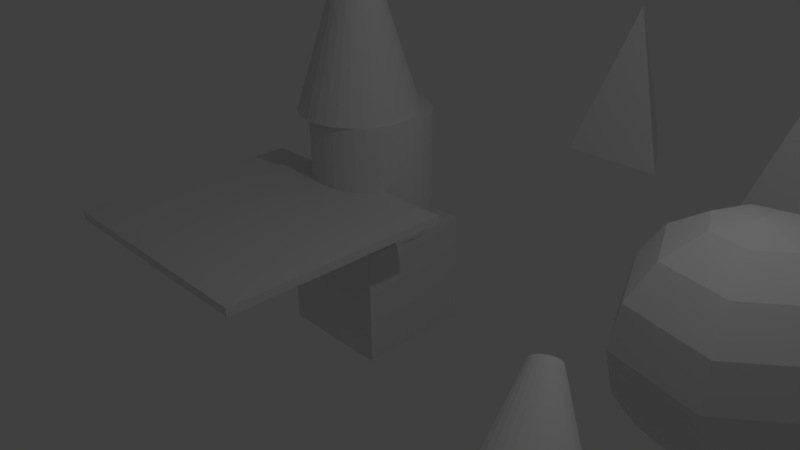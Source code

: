 # Source: course2.blend  (saved by Blender 2.77.0; exported with 4.5.12 LTS)
import bpy
from mathutils import Matrix  # noqa: F401  (used for matrix-valued properties, if any)

bpy.ops.wm.read_factory_settings(use_empty=True)
scene = bpy.context.scene
scene.name = 'Scene'

# ---- collections
col_collection_1 = bpy.data.collections.new('Collection 1'); scene.collection.children.link(col_collection_1)

# ---- materials (node trees are filled in below, after node groups)
mat_material = bpy.data.materials.new('Material')
mat_material.alpha_threshold = 0.0
mat_material.use_transparent_shadow = False
mat_material.roughness = 0.5
mat_material.line_color = (0.0, 0.0, 0.0, 1.0)

# ---- material node trees

# ---- world
world_world = bpy.data.worlds.new('World'); scene.world = world_world
world_world.color = (0.05088, 0.05088, 0.05088)
world_world.use_sun_shadow = False
world_world.sun_shadow_jitter_overblur = 0.0
world_world.cycles.sampling_method = 'MANUAL'

# ---- cameras
cam_camera = bpy.data.cameras.new('Camera')
cam_camera.clip_end = 100.0
cam_camera.lens = 35.0
cam_camera.sensor_width = 32.0
cam_camera.sensor_height = 18.0
cam_camera.ortho_scale = 7.314
cam_camera.dof.focus_distance = 0.0
cam_camera.dof.aperture_fstop = 128.0

# ---- lights
light_lamp = bpy.data.lights.new('Lamp', 'POINT')
light_lamp.transmission_factor = 0.0
light_lamp.cutoff_distance = 30.0
light_lamp.energy = 100.0
light_lamp.shadow_buffer_clip_start = 1.001
light_lamp.shadow_soft_size = 0.1
light_lamp.shadow_maximum_resolution = 0.006
light_lamp.use_absolute_resolution = True

# ---- meshes
me_cone_007 = bpy.data.meshes.new('Cone.007')
me_cone_007.from_pydata([(0.0, 1.0, -1.285), (0.0, 0.001, 1.285), (1.0, -4.371e-08, -1.285), (0.001, -4.371e-11, 1.285), (-8.742e-08, -1.0, -1.285), (-8.742e-11, -0.001, 1.285), (-1.0, 1.192e-08, -1.285), (-0.001, 1.192e-11, 1.285)], [], [(0, 1, 3, 2), (2, 3, 5, 4), (3, 1, 7, 5), (4, 5, 7, 6), (6, 7, 1, 0), (0, 2, 4, 6)])
me_cone_007.use_remesh_preserve_volume = False
me_cone_007.use_remesh_preserve_attributes = False
me_cone_007.use_mirror_vertex_groups = False
me_cone_007.update()
me_cone_005 = bpy.data.meshes.new('Cone.005')
me_cone_005.from_pydata([(0.0, 1.0, -1.285), (0.0, 0.001, 1.285), (0.866, -0.5, -1.285), (0.000866, -0.0005, 1.285), (-0.866, -0.5, -1.285), (-0.000866, -0.0005, 1.285)], [], [(0, 1, 3, 2), (2, 3, 5, 4), (3, 1, 5), (4, 5, 1, 0), (0, 2, 4)])
me_cone_005.use_remesh_preserve_volume = False
me_cone_005.use_remesh_preserve_attributes = False
me_cone_005.use_mirror_vertex_groups = False
me_cone_005.update()
me_cone_004 = bpy.data.meshes.new('Cone.004')
me_cone_004.from_pydata([(0.0, 1.0, -1.285), (0.0, 0.001, 1.285), (0.866, -0.5, -1.285), (0.000866, -0.0005, 1.285), (-0.866, -0.5, -1.285), (-0.000866, -0.0005, 1.285)], [], [(0, 1, 3, 2), (2, 3, 5, 4), (3, 1, 5), (4, 5, 1, 0), (0, 2, 4)])
me_cone_004.use_remesh_preserve_volume = False
me_cone_004.use_remesh_preserve_attributes = False
me_cone_004.use_mirror_vertex_groups = False
me_cone_004.update()
me_cone_003 = bpy.data.meshes.new('Cone.003')
me_cone_003.from_pydata([(0.0, 1.0, -1.285), (0.0, 0.191, 1.285), (0.2013, 0.9795, -1.285), (0.03845, 0.1871, 1.285), (0.3944, 0.919, -1.285), (0.07532, 0.1755, 1.285), (0.5713, 0.8208, -1.285), (0.1091, 0.1568, 1.285), (0.7248, 0.689, -1.285), (0.1384, 0.1316, 1.285), (0.8486, 0.529, -1.285), (0.1621, 0.101, 1.285), (0.9378, 0.3473, -1.285), (0.1791, 0.06634, 1.285), (0.9885, 0.1514, -1.285), (0.1888, 0.02892, 1.285), (0.9987, -0.05065, -1.285), (0.1908, -0.009674, 1.285), (0.9681, -0.2507, -1.285), (0.1849, -0.04787, 1.285), (0.8978, -0.4404, -1.285), (0.1715, -0.08412, 1.285), (0.7908, -0.6121, -1.285), (0.151, -0.1169, 1.285), (0.6514, -0.7588, -1.285), (0.1244, -0.1449, 1.285), (0.4853, -0.8743, -1.285), (0.09269, -0.167, 1.285), (0.2994, -0.9541, -1.285), (0.05718, -0.1822, 1.285), (0.1012, -0.9949, -1.285), (0.01932, -0.19, 1.285), (-0.1012, -0.9949, -1.285), (-0.01932, -0.19, 1.285), (-0.2994, -0.9541, -1.285), (-0.05718, -0.1822, 1.285), (-0.4853, -0.8743, -1.285), (-0.09269, -0.167, 1.285), (-0.6514, -0.7588, -1.285), (-0.1244, -0.1449, 1.285), (-0.7908, -0.6121, -1.285), (-0.151, -0.1169, 1.285), (-0.8978, -0.4404, -1.285), (-0.1715, -0.08412, 1.285), (-0.9681, -0.2507, -1.285), (-0.1849, -0.04787, 1.285), (-0.9987, -0.05065, -1.285), (-0.1908, -0.009674, 1.285), (-0.9885, 0.1514, -1.285), (-0.1888, 0.02892, 1.285), (-0.9378, 0.3473, -1.285), (-0.1791, 0.06634, 1.285), (-0.8486, 0.529, -1.285), (-0.1621, 0.101, 1.285), (-0.7248, 0.689, -1.285), (-0.1384, 0.1316, 1.285), (-0.5713, 0.8208, -1.285), (-0.1091, 0.1568, 1.285), (-0.3944, 0.919, -1.285), (-0.07532, 0.1755, 1.285), (-0.2013, 0.9795, -1.285), (-0.03845, 0.1871, 1.285)], [], [(0, 1, 3, 2), (2, 3, 5, 4), (4, 5, 7, 6), (6, 7, 9, 8), (8, 9, 11, 10), (10, 11, 13, 12), (12, 13, 15, 14), (14, 15, 17, 16), (16, 17, 19, 18), (18, 19, 21, 20), (20, 21, 23, 22), (22, 23, 25, 24), (24, 25, 27, 26), (26, 27, 29, 28), (28, 29, 31, 30), (30, 31, 33, 32), (32, 33, 35, 34), (34, 35, 37, 36), (36, 37, 39, 38), (38, 39, 41, 40), (40, 41, 43, 42), (42, 43, 45, 44), (44, 45, 47, 46), (46, 47, 49, 48), (48, 49, 51, 50), (50, 51, 53, 52), (52, 53, 55, 54), (54, 55, 57, 56), (56, 57, 59, 58), (3, 1, 61, 59, 57, 55, 53, 51, 49, 47, 45, 43, 41, 39, 37, 35, 33, 31, 29, 27, 25, 23, 21, 19, 17, 15, 13, 11, 9, 7, 5), (58, 59, 61, 60), (60, 61, 1, 0), (0, 2, 4, 6, 8, 10, 12, 14, 16, 18, 20, 22, 24, 26, 28, 30, 32, 34, 36, 38, 40, 42, 44, 46, 48, 50, 52, 54, 56, 58, 60)])
me_cone_003.use_remesh_preserve_volume = False
me_cone_003.use_remesh_preserve_attributes = False
me_cone_003.use_mirror_vertex_groups = False
me_cone_003.update()
me_cylinder_001 = bpy.data.meshes.new('Cylinder.001')
me_cylinder_001.from_pydata([(0.0, 1.0, -1.0), (0.0, 1.0, 1.0), (0.1951, 0.9808, -1.0), (0.1951, 0.9808, 1.0), (0.3827, 0.9239, -1.0), (0.3827, 0.9239, 1.0), (0.5556, 0.8315, -1.0), (0.5556, 0.8315, 1.0), (0.7071, 0.7071, -1.0), (0.7071, 0.7071, 1.0), (0.8315, 0.5556, -1.0), (0.8315, 0.5556, 1.0), (0.9239, 0.3827, -1.0), (0.9239, 0.3827, 1.0), (0.9808, 0.1951, -1.0), (0.9808, 0.1951, 1.0), (1.0, 7.55e-08, -1.0), (1.0, 7.55e-08, 1.0), (0.9808, -0.1951, -1.0), (0.9808, -0.1951, 1.0), (0.9239, -0.3827, -1.0), (0.9239, -0.3827, 1.0), (0.8315, -0.5556, -1.0), (0.8315, -0.5556, 1.0), (0.7071, -0.7071, -1.0), (0.7071, -0.7071, 1.0), (0.5556, -0.8315, -1.0), (0.5556, -0.8315, 1.0), (0.3827, -0.9239, -1.0), (0.3827, -0.9239, 1.0), (0.1951, -0.9808, -1.0), (0.1951, -0.9808, 1.0), (-3.258e-07, -1.0, -1.0), (-3.258e-07, -1.0, 1.0), (-0.1951, -0.9808, -1.0), (-0.1951, -0.9808, 1.0), (-0.3827, -0.9239, -1.0), (-0.3827, -0.9239, 1.0), (-0.5556, -0.8315, -1.0), (-0.5556, -0.8315, 1.0), (-0.7071, -0.7071, -1.0), (-0.7071, -0.7071, 1.0), (-0.8315, -0.5556, -1.0), (-0.8315, -0.5556, 1.0), (-0.9239, -0.3827, -1.0), (-0.9239, -0.3827, 1.0), (-0.9808, -0.1951, -1.0), (-0.9808, -0.1951, 1.0), (-1.0, 9.656e-07, -1.0), (-1.0, 9.656e-07, 1.0), (-0.9808, 0.1951, -1.0), (-0.9808, 0.1951, 1.0), (-0.9239, 0.3827, -1.0), (-0.9239, 0.3827, 1.0), (-0.8315, 0.5556, -1.0), (-0.8315, 0.5556, 1.0), (-0.7071, 0.7071, -1.0), (-0.7071, 0.7071, 1.0), (-0.5556, 0.8315, -1.0), (-0.5556, 0.8315, 1.0), (-0.3827, 0.9239, -1.0), (-0.3827, 0.9239, 1.0), (-0.1951, 0.9808, -1.0), (-0.1951, 0.9808, 1.0)], [], [(0, 1, 3, 2), (2, 3, 5, 4), (4, 5, 7, 6), (6, 7, 9, 8), (8, 9, 11, 10), (10, 11, 13, 12), (12, 13, 15, 14), (14, 15, 17, 16), (16, 17, 19, 18), (18, 19, 21, 20), (20, 21, 23, 22), (22, 23, 25, 24), (24, 25, 27, 26), (26, 27, 29, 28), (28, 29, 31, 30), (30, 31, 33, 32), (32, 33, 35, 34), (34, 35, 37, 36), (36, 37, 39, 38), (38, 39, 41, 40), (40, 41, 43, 42), (42, 43, 45, 44), (44, 45, 47, 46), (46, 47, 49, 48), (48, 49, 51, 50), (50, 51, 53, 52), (52, 53, 55, 54), (54, 55, 57, 56), (56, 57, 59, 58), (58, 59, 61, 60), (3, 1, 63, 61, 59, 57, 55, 53, 51, 49, 47, 45, 43, 41, 39, 37, 35, 33, 31, 29, 27, 25, 23, 21, 19, 17, 15, 13, 11, 9, 7, 5), (60, 61, 63, 62), (62, 63, 1, 0), (0, 2, 4, 6, 8, 10, 12, 14, 16, 18, 20, 22, 24, 26, 28, 30, 32, 34, 36, 38, 40, 42, 44, 46, 48, 50, 52, 54, 56, 58, 60, 62)])
me_cylinder_001.use_remesh_preserve_volume = False
me_cylinder_001.use_remesh_preserve_attributes = False
me_cylinder_001.use_mirror_vertex_groups = False
me_cylinder_001.update()
me_cube_002 = bpy.data.meshes.new('Cube.002')
me_cube_002.from_pydata([(-1.0, -1.0, -1.0), (-1.0, -1.0, 1.0), (-1.0, 1.0, -1.0), (-1.0, 1.0, 1.0), (1.0, -1.0, -1.0), (1.0, -1.0, 1.0), (1.0, 1.0, -1.0), (1.0, 1.0, 1.0)], [], [(1, 3, 2, 0), (3, 7, 6, 2), (7, 5, 4, 6), (5, 1, 0, 4), (0, 2, 6, 4), (5, 7, 3, 1)])
me_cube_002.use_remesh_preserve_volume = False
me_cube_002.use_remesh_preserve_attributes = False
me_cube_002.use_mirror_vertex_groups = False
me_cube_002.update()
me_sphere = bpy.data.meshes.new('Sphere')
me_sphere.from_pydata([(-0.6314, 0.0, 1.524), (-1.167, 0.0, 1.167), (-0.6314, 0.0, -1.524), (-0.3937, 0.4937, 1.524), (-0.7274, 0.9122, 1.167), (-0.9504, 1.192, 0.6314), (-1.029, 1.29, -7.212e-08), (-0.9504, 1.192, -0.6314), (-0.7274, 0.9122, -1.167), (-0.3937, 0.4937, -1.524), (-3.046e-07, -2.429e-07, 1.65), (0.1405, 0.6156, 1.524), (0.2596, 1.137, 1.167), (0.3392, 1.486, 0.6314), (0.3672, 1.609, -7.212e-08), (0.3392, 1.486, -0.6314), (0.2596, 1.137, -1.167), (0.1405, 0.6156, -1.524), (0.5689, 0.274, 1.524), (1.051, 0.5062, 1.167), (1.373, 0.6614, 0.6314), (1.487, 0.7159, -7.212e-08), (1.373, 0.6614, -0.6314), (1.051, 0.5062, -1.167), (0.5689, 0.274, -1.524), (0.5689, -0.274, 1.524), (1.051, -0.5062, 1.167), (1.373, -0.6614, 0.6314), (1.487, -0.7159, -7.212e-08), (1.373, -0.6614, -0.6314), (1.051, -0.5062, -1.167), (0.5689, -0.274, -1.524), (0.1405, -0.6156, 1.524), (0.2596, -1.137, 1.167), (0.3392, -1.486, 0.6314), (0.3672, -1.609, -7.212e-08), (0.3392, -1.486, -0.6314), (0.2596, -1.137, -1.167), (0.1405, -0.6156, -1.524), (-0.3937, -0.4937, 1.524), (-0.7274, -0.9122, 1.167), (-0.9504, -1.192, 0.6314), (-1.029, -1.29, -7.212e-08), (-0.9504, -1.192, -0.6314), (-0.7274, -0.9122, -1.167), (-0.3937, -0.4937, -1.524), (-2.491e-07, 0.0, -1.65), (-1.524, 2.82e-07, 0.6314), (-1.65, 1.628e-07, -7.212e-08), (-1.524, 2.82e-07, -0.6314), (-1.167, 2.82e-07, -1.167)], [], [(46, 2, 9), (50, 49, 7, 8), (48, 47, 5, 6), (1, 0, 3, 4), (2, 50, 8, 9), (49, 48, 6, 7), (47, 1, 4, 5), (0, 10, 3), (4, 3, 11, 12), (9, 8, 16, 17), (7, 6, 14, 15), (5, 4, 12, 13), (3, 10, 11), (46, 9, 17), (8, 7, 15, 16), (6, 5, 13, 14), (17, 16, 23, 24), (15, 14, 21, 22), (13, 12, 19, 20), (11, 10, 18), (46, 17, 24), (16, 15, 22, 23), (14, 13, 20, 21), (12, 11, 18, 19), (18, 10, 25), (46, 24, 31), (23, 22, 29, 30), (21, 20, 27, 28), (19, 18, 25, 26), (24, 23, 30, 31), (22, 21, 28, 29), (20, 19, 26, 27), (30, 29, 36, 37), (28, 27, 34, 35), (26, 25, 32, 33), (31, 30, 37, 38), (29, 28, 35, 36), (27, 26, 33, 34), (25, 10, 32), (46, 31, 38), (38, 37, 44, 45), (36, 35, 42, 43), (34, 33, 40, 41), (32, 10, 39), (46, 38, 45), (37, 36, 43, 44), (35, 34, 41, 42), (33, 32, 39, 40), (43, 42, 48, 49), (41, 40, 1, 47), (39, 10, 0), (46, 45, 2), (44, 43, 49, 50), (42, 41, 47, 48), (40, 39, 0, 1), (45, 44, 50, 2)])
me_sphere.use_remesh_preserve_volume = False
me_sphere.use_remesh_preserve_attributes = False
me_sphere.use_mirror_vertex_groups = False
me_sphere.update()
me_cone_002 = bpy.data.meshes.new('Cone.002')
me_cone_002.from_pydata([(-1.974e-08, 1.0, -1.285), (2.972e-08, 0.191, 1.285), (0.2013, 0.9795, -1.285), (0.03845, 0.1871, 1.285), (0.3944, 0.919, -1.285), (0.07532, 0.1755, 1.285), (0.5713, 0.8208, -1.285), (0.1091, 0.1568, 1.285), (0.7248, 0.689, -1.285), (0.1384, 0.1316, 1.285), (0.8486, 0.529, -1.285), (0.1621, 0.101, 1.285), (0.9378, 0.3473, -1.285), (0.1791, 0.06634, 1.285), (0.9885, 0.1514, -1.285), (0.1888, 0.02892, 1.285), (0.9987, -0.05065, -1.285), (0.1908, -0.009674, 1.285), (0.9681, -0.2507, -1.285), (0.1849, -0.04787, 1.285), (0.8978, -0.4404, -1.285), (0.1715, -0.08412, 1.285), (0.7908, -0.6121, -1.285), (0.151, -0.1169, 1.285), (0.6514, -0.7588, -1.285), (0.1244, -0.1449, 1.285), (0.4853, -0.8743, -1.285), (0.09269, -0.167, 1.285), (0.2994, -0.9541, -1.285), (0.05718, -0.1822, 1.285), (0.1012, -0.9949, -1.285), (0.01932, -0.19, 1.285), (-0.1012, -0.9949, -1.285), (-0.01932, -0.19, 1.285), (-0.2994, -0.9541, -1.285), (-0.05718, -0.1822, 1.285), (-0.4853, -0.8743, -1.285), (-0.09269, -0.167, 1.285), (-0.6514, -0.7588, -1.285), (-0.1244, -0.1449, 1.285), (-0.7908, -0.6121, -1.285), (-0.151, -0.1169, 1.285), (-0.8978, -0.4404, -1.285), (-0.1715, -0.08412, 1.285), (-0.9681, -0.2507, -1.285), (-0.1849, -0.04787, 1.285), (-0.9987, -0.05065, -1.285), (-0.1908, -0.009674, 1.285), (-0.9885, 0.1514, -1.285), (-0.1888, 0.02892, 1.285), (-0.9378, 0.3473, -1.285), (-0.1791, 0.06634, 1.285), (-0.8486, 0.529, -1.285), (-0.1621, 0.101, 1.285), (-0.7248, 0.689, -1.285), (-0.1384, 0.1316, 1.285), (-0.5713, 0.8208, -1.285), (-0.1091, 0.1568, 1.285), (-0.3944, 0.919, -1.285), (-0.07532, 0.1755, 1.285), (-0.2013, 0.9795, -1.285), (-0.03845, 0.1871, 1.285)], [], [(0, 1, 3, 2), (2, 3, 5, 4), (4, 5, 7, 6), (6, 7, 9, 8), (8, 9, 11, 10), (10, 11, 13, 12), (12, 13, 15, 14), (14, 15, 17, 16), (16, 17, 19, 18), (18, 19, 21, 20), (20, 21, 23, 22), (22, 23, 25, 24), (24, 25, 27, 26), (26, 27, 29, 28), (28, 29, 31, 30), (30, 31, 33, 32), (32, 33, 35, 34), (34, 35, 37, 36), (36, 37, 39, 38), (38, 39, 41, 40), (40, 41, 43, 42), (42, 43, 45, 44), (44, 45, 47, 46), (46, 47, 49, 48), (48, 49, 51, 50), (50, 51, 53, 52), (52, 53, 55, 54), (54, 55, 57, 56), (56, 57, 59, 58), (3, 1, 61, 59, 57, 55, 53, 51, 49, 47, 45, 43, 41, 39, 37, 35, 33, 31, 29, 27, 25, 23, 21, 19, 17, 15, 13, 11, 9, 7, 5), (58, 59, 61, 60), (60, 61, 1, 0), (0, 2, 4, 6, 8, 10, 12, 14, 16, 18, 20, 22, 24, 26, 28, 30, 32, 34, 36, 38, 40, 42, 44, 46, 48, 50, 52, 54, 56, 58, 60)])
me_cone_002.use_remesh_preserve_volume = False
me_cone_002.use_remesh_preserve_attributes = False
me_cone_002.use_mirror_vertex_groups = False
me_cone_002.update()
me_cube = bpy.data.meshes.new('Cube')
me_cube.from_pydata([(1.0, 1.0, -1.0), (1.0, -1.0, -1.0), (-1.0, -1.0, -1.0), (-1.0, 1.0, -1.0), (1.0, 1.0, 1.0), (1.0, -1.0, 1.0), (-1.0, -1.0, 1.0), (-1.0, 1.0, 1.0)], [], [(0, 1, 2, 3), (4, 7, 6, 5), (0, 4, 5, 1), (1, 5, 6, 2), (2, 6, 7, 3), (4, 0, 3, 7)])
me_cube.materials.append(mat_material)
me_cube.use_remesh_preserve_volume = False
me_cube.use_remesh_preserve_attributes = False
me_cube.use_mirror_vertex_groups = False
me_cube.update()

# ---- objects
ob_cone_004 = bpy.data.objects.new('Cone.004', me_cone_007)
ob_cone_003 = bpy.data.objects.new('Cone.003', me_cone_005)
ob_cone_002 = bpy.data.objects.new('Cone.002', me_cone_004)
ob_cone_001 = bpy.data.objects.new('Cone.001', me_cone_003)
ob_cylinder = bpy.data.objects.new('Cylinder', me_cylinder_001)
ob_cube_001 = bpy.data.objects.new('Cube.001', me_cube_002)
ob_sphere = bpy.data.objects.new('Sphere', me_sphere)
ob_cone = bpy.data.objects.new('Cone', me_cone_002)
ob_cube = bpy.data.objects.new('Cube', me_cube)
ob_lamp = bpy.data.objects.new('Lamp', light_lamp)
ob_camera = bpy.data.objects.new('Camera', cam_camera)

# ---- transforms, parenting, visibility, modifiers, constraints
ob_cone_004.location = (4.845, 6.354, 0.4444)
ob_cone_004.lineart.crease_threshold = 0.0
ob_cone_003.location = (2.787, 6.478, 0.8148)
ob_cone_003.lineart.crease_threshold = 0.0
ob_cone_002.location = (-0.2377, 6.157, 1.244)
ob_cone_002.lineart.crease_threshold = 0.0
ob_cone_001.location = (-2.794, 2.219, 2.422)
ob_cone_001.lineart.crease_threshold = 0.0
ob_cylinder.location = (-2.663, 2.341, 0.1374)
ob_cylinder.lineart.crease_threshold = 0.0
ob_cube_001.location = (-2.718, 2.398, -1.863)
ob_cube_001.lineart.crease_threshold = 0.0
ob_sphere.location = (3.881, 2.398, -0.2345)
ob_sphere.lineart.crease_threshold = 0.0
ob_cone.location = (3.811, -1.548, -0.05357)
ob_cone.rotation_euler = (0.9827, 0.01219, -2.603)
ob_cone.lineart.crease_threshold = 0.0
ob_cube.location = (-2.572, 0.0, 0.0)
ob_cube.scale = (1.929, -1.856, -0.06588)
ob_cube.lock_rotations_4d = False
ob_cube.empty_display_type = 'ARROWS'
ob_cube.lineart.crease_threshold = 0.0
ob_lamp.location = (4.076, 1.005, 5.904)
ob_lamp.rotation_euler = (0.6503, 0.05522, 1.866)
ob_lamp.lock_rotations_4d = False
ob_lamp.empty_display_type = 'ARROWS'
ob_lamp.color = (0.0, 0.0, 0.0, 0.0)
ob_lamp.lineart.crease_threshold = 0.0
ob_camera.location = (7.481, -6.508, 5.711)
ob_camera.rotation_euler = (1.109, 0.01082, 0.8149)
ob_camera.lock_rotations_4d = False
ob_camera.empty_display_type = 'ARROWS'
ob_camera.color = (0.0, 0.0, 0.0, 0.0)
ob_camera.display_type = 'WIRE'
ob_camera.lineart.crease_threshold = 0.0

# ---- collection membership
col_collection_1.objects.link(ob_cone_004)
col_collection_1.objects.link(ob_cone_003)
col_collection_1.objects.link(ob_cone_002)
col_collection_1.objects.link(ob_cone_001)
col_collection_1.objects.link(ob_cylinder)
col_collection_1.objects.link(ob_cube_001)
col_collection_1.objects.link(ob_sphere)
col_collection_1.objects.link(ob_cone)
col_collection_1.objects.link(ob_cube)
col_collection_1.objects.link(ob_lamp)
col_collection_1.objects.link(ob_camera)

# ---- scene / render settings (as saved in the file)
scene.camera = ob_camera
scene.frame_start = 1; scene.frame_end = 250; scene.frame_set(1)
scene.render.engine = 'BLENDER_EEVEE_NEXT'
scene.render.resolution_percentage = 50
scene.render.dither_intensity = 0.0
scene.cycles.use_denoising = False
scene.cycles.samples = 128
scene.cycles.sampling_pattern = 'TABULATED_SOBOL'
scene.cycles.light_sampling_threshold = 0.0
scene.cycles.use_adaptive_sampling = False
scene.cycles.use_light_tree = False
scene.cycles.blur_glossy = 0.0
scene.cycles.sample_clamp_indirect = 0.0
scene.view_settings.view_transform = 'Standard'
bpy.context.view_layer.update()
